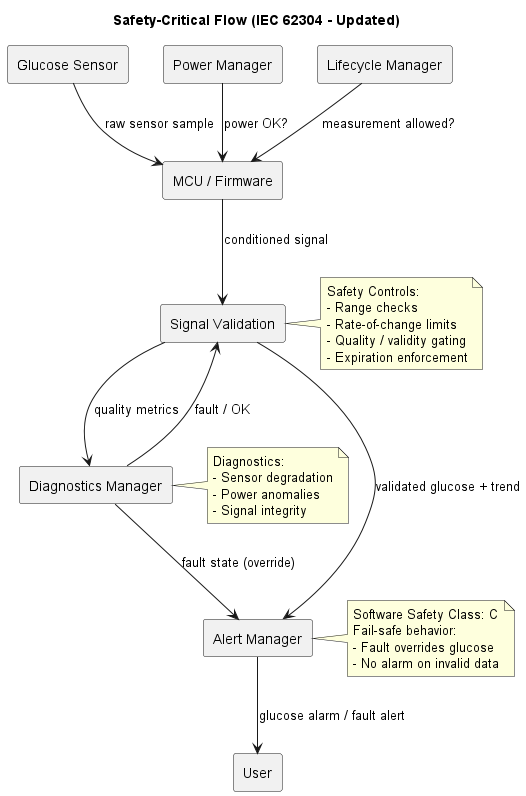

The diagram above was rendered by PlantUML. Its source (embedded in the PNG):
@startuml cgms_safety_flow
skinparam componentStyle rectangle

title Safety-Critical Flow (IEC 62304 - Updated)

component "Glucose Sensor" as Sensor
component "MCU / Firmware" as MCU
component "Power Manager" as Power
component "Lifecycle Manager" as Life
component "Signal Validation" as Validate
component "Diagnostics Manager" as Diag
component "Alert Manager" as Alert
component User

' --------------------
' Measurement gating
' --------------------
Power --> MCU : power OK?
Life --> MCU : measurement allowed?

' --------------------
' Measurement & processing
' --------------------
Sensor --> MCU : raw sensor sample
MCU --> Validate : conditioned signal

' --------------------
' Safety validation
' --------------------
Validate --> Diag : quality metrics
Diag --> Validate : fault / OK

' --------------------
' Decision & alerting
' --------------------
Validate --> Alert : validated glucose + trend
Diag --> Alert : fault state (override)

Alert --> User : glucose alarm / fault alert

note right of Validate
Safety Controls:
- Range checks
- Rate-of-change limits
- Quality / validity gating
- Expiration enforcement
end note

note right of Diag
Diagnostics:
- Sensor degradation
- Power anomalies
- Signal integrity
end note

note right of Alert
Software Safety Class: C
Fail-safe behavior:
- Fault overrides glucose
- No alarm on invalid data
end note

@enduml